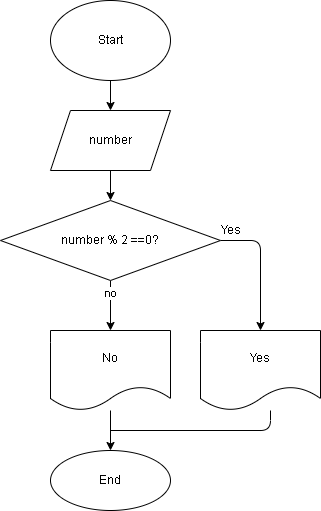

The diagram above was exported from draw.io. Its source (the exported page's mxGraphModel, read from the mxfile embedded in the PNG):
<mxGraphModel dx="926" dy="465" grid="1" gridSize="10" guides="1" tooltips="1" connect="1" arrows="1" fold="1" page="1" pageScale="1" pageWidth="827" pageHeight="1169" math="0" shadow="0">
  <root>
    <mxCell id="0" />
    <mxCell id="1" parent="0" />
    <mxCell id="4" value="" style="edgeStyle=none;html=1;" parent="1" source="2" target="3" edge="1">
      <mxGeometry relative="1" as="geometry" />
    </mxCell>
    <mxCell id="2" value="Start" style="ellipse;whiteSpace=wrap;html=1;" parent="1" vertex="1">
      <mxGeometry x="120" y="40" width="120" height="80" as="geometry" />
    </mxCell>
    <mxCell id="6" value="" style="edgeStyle=none;html=1;" parent="1" source="3" target="5" edge="1">
      <mxGeometry relative="1" as="geometry" />
    </mxCell>
    <mxCell id="3" value="number" style="shape=parallelogram;perimeter=parallelogramPerimeter;whiteSpace=wrap;html=1;fixedSize=1;" parent="1" vertex="1">
      <mxGeometry x="120" y="150" width="120" height="60" as="geometry" />
    </mxCell>
    <mxCell id="8" value="" style="edgeStyle=none;html=1;" parent="1" source="5" target="7" edge="1">
      <mxGeometry relative="1" as="geometry">
        <Array as="points">
          <mxPoint x="330" y="280" />
        </Array>
      </mxGeometry>
    </mxCell>
    <mxCell id="10" value="" style="edgeStyle=none;html=1;" parent="1" source="5" target="9" edge="1">
      <mxGeometry relative="1" as="geometry" />
    </mxCell>
    <mxCell id="11" value="no" style="edgeLabel;html=1;align=center;verticalAlign=middle;resizable=0;points=[];" parent="10" vertex="1" connectable="0">
      <mxGeometry x="-0.52" y="-1" relative="1" as="geometry">
        <mxPoint as="offset" />
      </mxGeometry>
    </mxCell>
    <mxCell id="5" value="number % 2 ==0?" style="rhombus;whiteSpace=wrap;html=1;" parent="1" vertex="1">
      <mxGeometry x="70" y="240" width="220" height="80" as="geometry" />
    </mxCell>
    <mxCell id="7" value="Yes" style="shape=document;whiteSpace=wrap;html=1;boundedLbl=1;" parent="1" vertex="1">
      <mxGeometry x="270" y="370" width="120" height="80" as="geometry" />
    </mxCell>
    <mxCell id="14" value="" style="edgeStyle=none;html=1;" parent="1" source="9" target="13" edge="1">
      <mxGeometry relative="1" as="geometry" />
    </mxCell>
    <mxCell id="9" value="No" style="shape=document;whiteSpace=wrap;html=1;boundedLbl=1;" parent="1" vertex="1">
      <mxGeometry x="120" y="370" width="120" height="80" as="geometry" />
    </mxCell>
    <mxCell id="12" value="Yes" style="text;html=1;align=center;verticalAlign=middle;resizable=0;points=[];autosize=1;strokeColor=none;fillColor=none;" parent="1" vertex="1">
      <mxGeometry x="280" y="260" width="40" height="20" as="geometry" />
    </mxCell>
    <mxCell id="13" value="End" style="ellipse;whiteSpace=wrap;html=1;" parent="1" vertex="1">
      <mxGeometry x="120" y="490" width="120" height="60" as="geometry" />
    </mxCell>
    <mxCell id="16" value="" style="endArrow=none;html=1;" parent="1" edge="1">
      <mxGeometry width="50" height="50" relative="1" as="geometry">
        <mxPoint x="340" y="450" as="sourcePoint" />
        <mxPoint x="180" y="470" as="targetPoint" />
        <Array as="points">
          <mxPoint x="340" y="470" />
        </Array>
      </mxGeometry>
    </mxCell>
  </root>
</mxGraphModel>